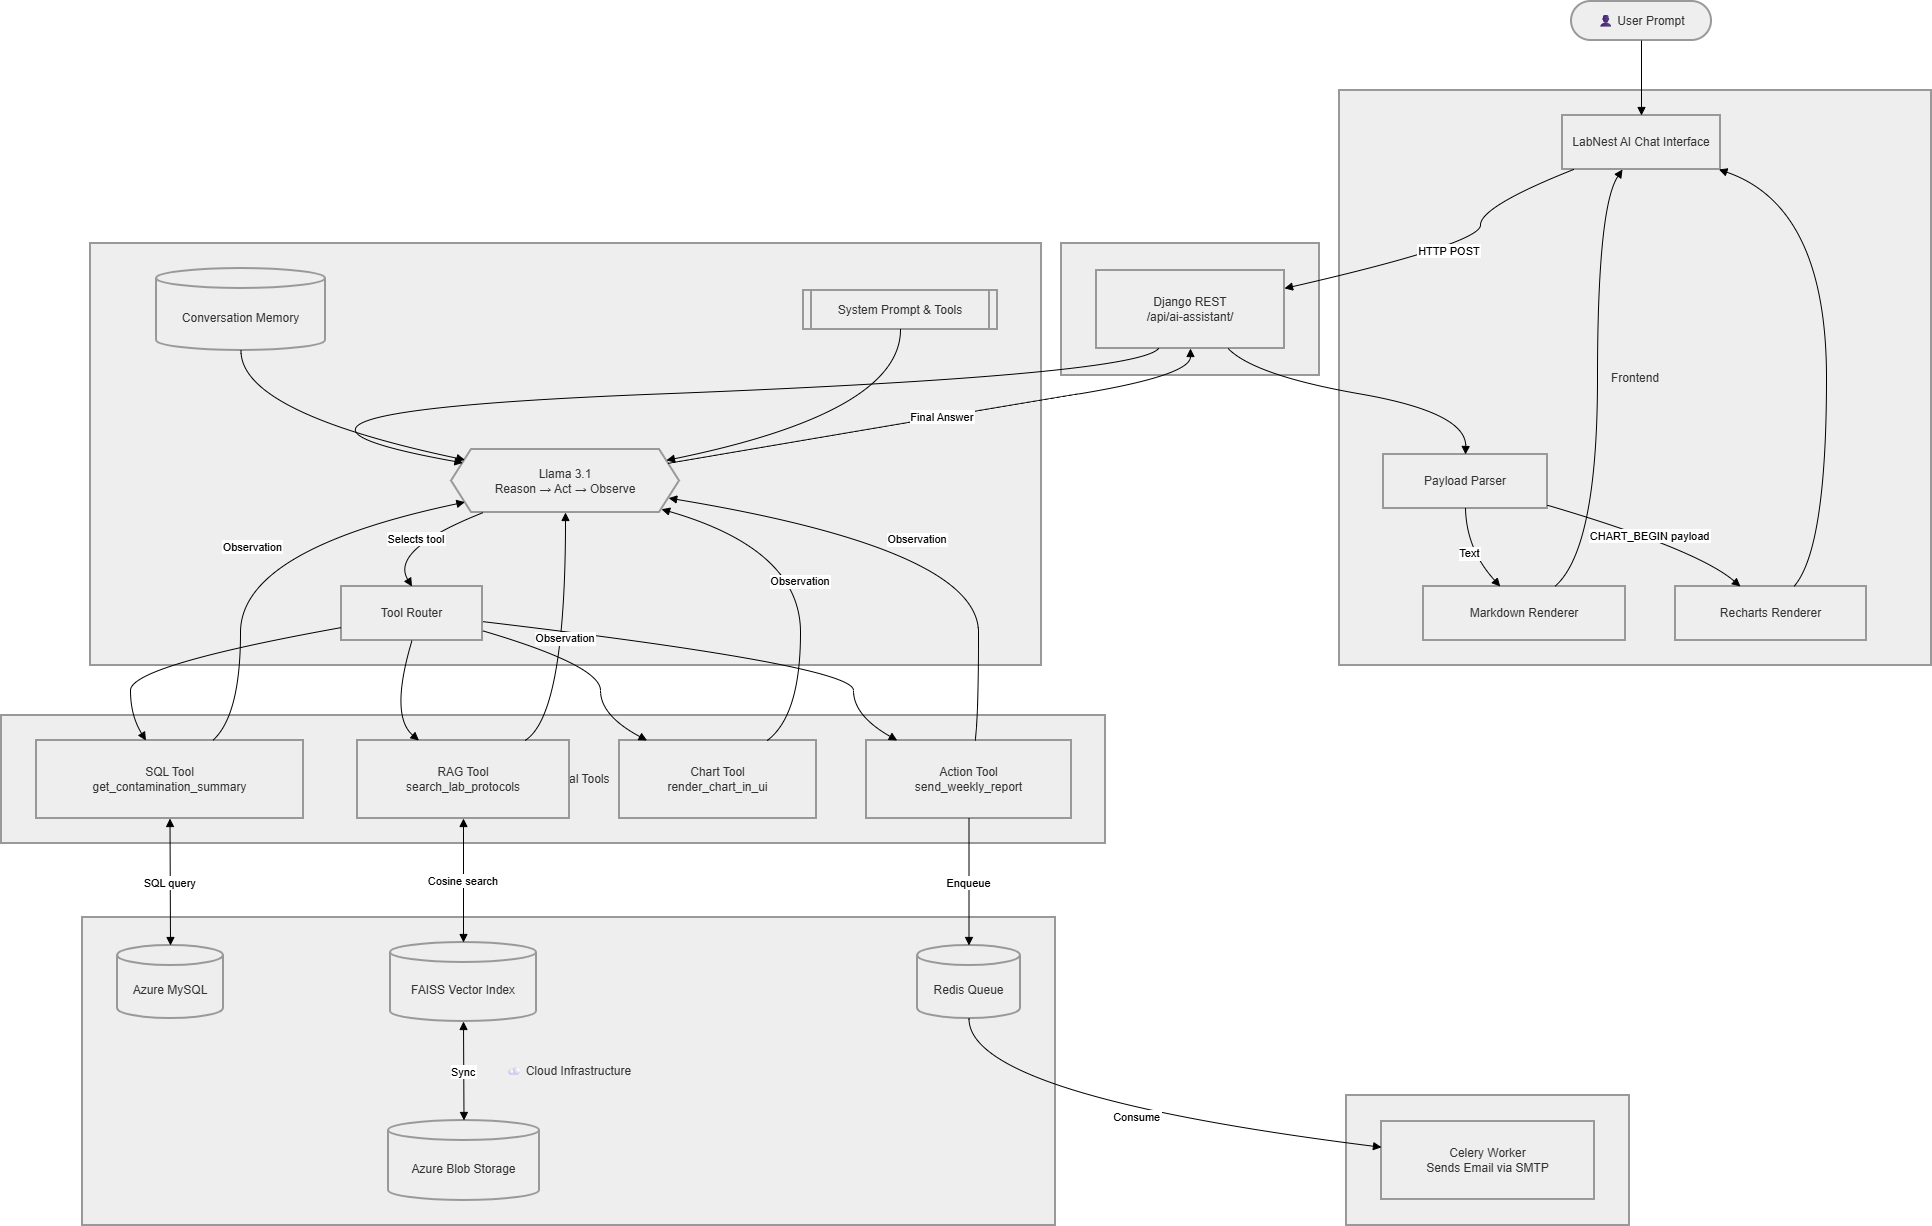

The diagram above was exported from draw.io. Its source (the exported page's mxGraphModel, read from the mxfile embedded in the PNG):
<mxGraphModel dx="1193" dy="790" grid="1" gridSize="10" guides="1" tooltips="1" connect="1" arrows="1" fold="1" page="1" pageScale="1" pageWidth="850" pageHeight="1100" background="#FFFFFF" math="0" shadow="0">
  <root>
    <mxCell id="0" />
    <mxCell id="1" parent="0" />
    <mxCell id="rYWCejPj6zcdEhYNJyOn-85" parent="1" style="whiteSpace=wrap;strokeWidth=2;fillColor=light-dark(#eeeeee,#1f2020);strokeColor=light-dark(#999999,#cccccc);fontColor=light-dark(#333333,#cccccc);" value="⚡ Async Worker" vertex="1">
      <mxGeometry height="130" width="283" x="1365" y="1944" as="geometry" />
    </mxCell>
    <mxCell id="rYWCejPj6zcdEhYNJyOn-86" parent="1" style="whiteSpace=wrap;strokeWidth=2;fillColor=light-dark(#eeeeee,#1f2020);strokeColor=light-dark(#999999,#cccccc);fontColor=light-dark(#333333,#cccccc);" value="☁ Cloud Infrastructure" vertex="1">
      <mxGeometry height="308" width="973" x="101" y="1766" as="geometry" />
    </mxCell>
    <mxCell id="rYWCejPj6zcdEhYNJyOn-87" parent="1" style="whiteSpace=wrap;strokeWidth=2;fillColor=light-dark(#eeeeee,#1f2020);strokeColor=light-dark(#999999,#cccccc);fontColor=light-dark(#333333,#cccccc);" value="🛠 Multi-Modal Tools" vertex="1">
      <mxGeometry height="128" width="1104" x="20" y="1564" as="geometry" />
    </mxCell>
    <mxCell id="rYWCejPj6zcdEhYNJyOn-88" parent="1" style="whiteSpace=wrap;strokeWidth=2;fillColor=light-dark(#eeeeee,#1f2020);strokeColor=light-dark(#999999,#cccccc);fontColor=light-dark(#333333,#cccccc);" value="⚙ LangChain ReAct Loop" vertex="1">
      <mxGeometry height="422" width="951" x="109" y="1092" as="geometry" />
    </mxCell>
    <mxCell id="rYWCejPj6zcdEhYNJyOn-89" parent="1" style="whiteSpace=wrap;strokeWidth=2;fillColor=light-dark(#eeeeee,#1f2020);strokeColor=light-dark(#999999,#cccccc);fontColor=light-dark(#333333,#cccccc);" value="Backend" vertex="1">
      <mxGeometry height="132" width="258" x="1080" y="1092" as="geometry" />
    </mxCell>
    <mxCell id="rYWCejPj6zcdEhYNJyOn-90" parent="1" style="whiteSpace=wrap;strokeWidth=2;fillColor=light-dark(#eeeeee,#1f2020);strokeColor=light-dark(#999999,#cccccc);fontColor=light-dark(#333333,#cccccc);" value="Frontend" vertex="1">
      <mxGeometry height="575" width="592" x="1358" y="939" as="geometry" />
    </mxCell>
    <mxCell id="rYWCejPj6zcdEhYNJyOn-91" parent="1" style="rounded=1;whiteSpace=wrap;arcSize=50;strokeWidth=2;fillColor=light-dark(#eeeeee,#1f2020);strokeColor=light-dark(#999999,#cccccc);fontColor=light-dark(#333333,#cccccc);" value="👤 User Prompt" vertex="1">
      <mxGeometry height="39" width="140" x="1590" y="850" as="geometry" />
    </mxCell>
    <mxCell id="rYWCejPj6zcdEhYNJyOn-92" parent="1" style="whiteSpace=wrap;strokeWidth=2;fillColor=light-dark(#eeeeee,#1f2020);strokeColor=light-dark(#999999,#cccccc);fontColor=light-dark(#333333,#cccccc);" value="LabNest AI Chat Interface" vertex="1">
      <mxGeometry height="54" width="158" x="1581" y="964" as="geometry" />
    </mxCell>
    <mxCell id="rYWCejPj6zcdEhYNJyOn-93" parent="1" style="whiteSpace=wrap;strokeWidth=2;fillColor=light-dark(#eeeeee,#1f2020);strokeColor=light-dark(#999999,#cccccc);fontColor=light-dark(#333333,#cccccc);" value="Payload Parser" vertex="1">
      <mxGeometry height="54" width="164" x="1402" y="1303" as="geometry" />
    </mxCell>
    <mxCell id="rYWCejPj6zcdEhYNJyOn-94" parent="1" style="whiteSpace=wrap;strokeWidth=2;fillColor=light-dark(#eeeeee,#1f2020);strokeColor=light-dark(#999999,#cccccc);fontColor=light-dark(#333333,#cccccc);" value="Markdown Renderer" vertex="1">
      <mxGeometry height="54" width="202" x="1442" y="1435" as="geometry" />
    </mxCell>
    <mxCell id="rYWCejPj6zcdEhYNJyOn-95" parent="1" style="whiteSpace=wrap;strokeWidth=2;fillColor=light-dark(#eeeeee,#1f2020);strokeColor=light-dark(#999999,#cccccc);fontColor=light-dark(#333333,#cccccc);" value="Recharts Renderer" vertex="1">
      <mxGeometry height="54" width="191" x="1694" y="1435" as="geometry" />
    </mxCell>
    <mxCell id="rYWCejPj6zcdEhYNJyOn-96" parent="1" style="whiteSpace=wrap;strokeWidth=2;fillColor=light-dark(#eeeeee,#1f2020);strokeColor=light-dark(#999999,#cccccc);fontColor=light-dark(#333333,#cccccc);" value="Django REST&#10;/api/ai-assistant/" vertex="1">
      <mxGeometry height="78" width="188" x="1115" y="1119" as="geometry" />
    </mxCell>
    <mxCell id="rYWCejPj6zcdEhYNJyOn-97" parent="1" style="shape=cylinder3;boundedLbl=1;backgroundOutline=1;size=10;strokeWidth=2;whiteSpace=wrap;fillColor=light-dark(#eeeeee,#1f2020);strokeColor=light-dark(#999999,#cccccc);fontColor=light-dark(#333333,#cccccc);" value="Conversation Memory" vertex="1">
      <mxGeometry height="82" width="169" x="175" y="1117" as="geometry" />
    </mxCell>
    <mxCell id="rYWCejPj6zcdEhYNJyOn-98" parent="1" style="strokeWidth=2;shape=process;whiteSpace=wrap;size=0.04;fillColor=light-dark(#eeeeee,#1f2020);strokeColor=light-dark(#999999,#cccccc);fontColor=light-dark(#333333,#cccccc);" value="System Prompt &amp; Tools" vertex="1">
      <mxGeometry height="39" width="194" x="822" y="1139" as="geometry" />
    </mxCell>
    <mxCell id="rYWCejPj6zcdEhYNJyOn-99" parent="1" style="shape=hexagon;perimeter=hexagonPerimeter2;fixedSize=1;strokeWidth=2;whiteSpace=wrap;fillColor=light-dark(#eeeeee,#1f2020);strokeColor=light-dark(#999999,#cccccc);fontColor=light-dark(#333333,#cccccc);" value="Llama 3.1&#10;Reason → Act → Observe" vertex="1">
      <mxGeometry height="63" width="228" x="470" y="1298" as="geometry" />
    </mxCell>
    <mxCell id="rYWCejPj6zcdEhYNJyOn-100" parent="1" style="whiteSpace=wrap;strokeWidth=2;fillColor=light-dark(#eeeeee,#1f2020);strokeColor=light-dark(#999999,#cccccc);fontColor=light-dark(#333333,#cccccc);" value="Tool Router" vertex="1">
      <mxGeometry height="54" width="141" x="360" y="1435" as="geometry" />
    </mxCell>
    <mxCell id="rYWCejPj6zcdEhYNJyOn-101" parent="1" style="whiteSpace=wrap;strokeWidth=2;fillColor=light-dark(#eeeeee,#1f2020);strokeColor=light-dark(#999999,#cccccc);fontColor=light-dark(#333333,#cccccc);" value="SQL Tool&#10;get_contamination_summary" vertex="1">
      <mxGeometry height="78" width="267" x="55" y="1589" as="geometry" />
    </mxCell>
    <mxCell id="rYWCejPj6zcdEhYNJyOn-102" parent="1" style="whiteSpace=wrap;strokeWidth=2;fillColor=light-dark(#eeeeee,#1f2020);strokeColor=light-dark(#999999,#cccccc);fontColor=light-dark(#333333,#cccccc);" value="RAG Tool&#10;search_lab_protocols" vertex="1">
      <mxGeometry height="78" width="212" x="376" y="1589" as="geometry" />
    </mxCell>
    <mxCell id="rYWCejPj6zcdEhYNJyOn-103" parent="1" style="whiteSpace=wrap;strokeWidth=2;fillColor=light-dark(#eeeeee,#1f2020);strokeColor=light-dark(#999999,#cccccc);fontColor=light-dark(#333333,#cccccc);" value="Chart Tool&#10;render_chart_in_ui" vertex="1">
      <mxGeometry height="78" width="197" x="638" y="1589" as="geometry" />
    </mxCell>
    <mxCell id="rYWCejPj6zcdEhYNJyOn-104" parent="1" style="whiteSpace=wrap;strokeWidth=2;fillColor=light-dark(#eeeeee,#1f2020);strokeColor=light-dark(#999999,#cccccc);fontColor=light-dark(#333333,#cccccc);" value="Action Tool&#10;send_weekly_report" vertex="1">
      <mxGeometry height="78" width="205" x="885" y="1589" as="geometry" />
    </mxCell>
    <mxCell id="rYWCejPj6zcdEhYNJyOn-105" parent="1" style="shape=cylinder3;boundedLbl=1;backgroundOutline=1;size=10;strokeWidth=2;whiteSpace=wrap;fillColor=light-dark(#eeeeee,#1f2020);strokeColor=light-dark(#999999,#cccccc);fontColor=light-dark(#333333,#cccccc);" value="Azure MySQL" vertex="1">
      <mxGeometry height="73" width="106" x="136" y="1794" as="geometry" />
    </mxCell>
    <mxCell id="rYWCejPj6zcdEhYNJyOn-106" parent="1" style="shape=cylinder3;boundedLbl=1;backgroundOutline=1;size=10;strokeWidth=2;whiteSpace=wrap;fillColor=light-dark(#eeeeee,#1f2020);strokeColor=light-dark(#999999,#cccccc);fontColor=light-dark(#333333,#cccccc);" value="FAISS Vector Index" vertex="1">
      <mxGeometry height="79" width="146" x="409" y="1791" as="geometry" />
    </mxCell>
    <mxCell id="rYWCejPj6zcdEhYNJyOn-107" parent="1" style="shape=cylinder3;boundedLbl=1;backgroundOutline=1;size=10;strokeWidth=2;whiteSpace=wrap;fillColor=light-dark(#eeeeee,#1f2020);strokeColor=light-dark(#999999,#cccccc);fontColor=light-dark(#333333,#cccccc);" value="Azure Blob Storage" vertex="1">
      <mxGeometry height="80" width="151" x="407" y="1969" as="geometry" />
    </mxCell>
    <mxCell id="rYWCejPj6zcdEhYNJyOn-108" parent="1" style="shape=cylinder3;boundedLbl=1;backgroundOutline=1;size=10;strokeWidth=2;whiteSpace=wrap;fillColor=light-dark(#eeeeee,#1f2020);strokeColor=light-dark(#999999,#cccccc);fontColor=light-dark(#333333,#cccccc);" value="Redis Queue" vertex="1">
      <mxGeometry height="73" width="103" x="936" y="1794" as="geometry" />
    </mxCell>
    <mxCell id="rYWCejPj6zcdEhYNJyOn-109" parent="1" style="whiteSpace=wrap;strokeWidth=2;fillColor=light-dark(#eeeeee,#1f2020);strokeColor=light-dark(#999999,#cccccc);fontColor=light-dark(#333333,#cccccc);" value="Celery Worker&#10;Sends Email via SMTP" vertex="1">
      <mxGeometry height="78" width="213" x="1400" y="1970" as="geometry" />
    </mxCell>
    <mxCell id="rYWCejPj6zcdEhYNJyOn-110" edge="1" parent="1" source="rYWCejPj6zcdEhYNJyOn-91" style="curved=1;startArrow=none;endArrow=block;exitX=0.5;exitY=1;entryX=0.5;entryY=0;rounded=0;" target="rYWCejPj6zcdEhYNJyOn-92" value="">
      <mxGeometry relative="1" as="geometry">
        <Array as="points" />
      </mxGeometry>
    </mxCell>
    <mxCell id="rYWCejPj6zcdEhYNJyOn-111" edge="1" parent="1" source="rYWCejPj6zcdEhYNJyOn-92" style="curved=1;startArrow=none;endArrow=block;exitX=0.07;exitY=1;entryX=1;entryY=0.23;rounded=0;" target="rYWCejPj6zcdEhYNJyOn-96" value="HTTP POST">
      <mxGeometry relative="1" as="geometry">
        <Array as="points">
          <mxPoint x="1499" y="1055" />
          <mxPoint x="1499" y="1092" />
        </Array>
      </mxGeometry>
    </mxCell>
    <mxCell id="rYWCejPj6zcdEhYNJyOn-112" edge="1" parent="1" source="rYWCejPj6zcdEhYNJyOn-96" style="curved=1;startArrow=none;endArrow=block;exitX=0.33;exitY=1;entryX=0;entryY=0.18;rounded=0;" target="rYWCejPj6zcdEhYNJyOn-99" value="">
      <mxGeometry relative="1" as="geometry">
        <Array as="points">
          <mxPoint x="1154" y="1224" />
          <mxPoint x="200" y="1261" />
        </Array>
      </mxGeometry>
    </mxCell>
    <mxCell id="rYWCejPj6zcdEhYNJyOn-113" edge="1" parent="1" source="rYWCejPj6zcdEhYNJyOn-97" style="curved=1;startArrow=none;endArrow=block;exitX=0.5;exitY=1;entryX=0;entryY=0.12;rounded=0;" target="rYWCejPj6zcdEhYNJyOn-99" value="">
      <mxGeometry relative="1" as="geometry">
        <Array as="points">
          <mxPoint x="259" y="1261" />
        </Array>
      </mxGeometry>
    </mxCell>
    <mxCell id="rYWCejPj6zcdEhYNJyOn-114" edge="1" parent="1" source="rYWCejPj6zcdEhYNJyOn-98" style="curved=1;startArrow=none;endArrow=block;exitX=0.5;exitY=0.99;entryX=1;entryY=0.13;rounded=0;" target="rYWCejPj6zcdEhYNJyOn-99" value="">
      <mxGeometry relative="1" as="geometry">
        <Array as="points">
          <mxPoint x="919" y="1261" />
        </Array>
      </mxGeometry>
    </mxCell>
    <mxCell id="rYWCejPj6zcdEhYNJyOn-115" edge="1" parent="1" source="rYWCejPj6zcdEhYNJyOn-99" style="curved=1;startArrow=none;endArrow=block;exitX=0.14;exitY=1;entryX=0.5;entryY=0;rounded=0;" target="rYWCejPj6zcdEhYNJyOn-100" value="Selects tool">
      <mxGeometry relative="1" as="geometry">
        <Array as="points">
          <mxPoint x="408" y="1398" />
        </Array>
      </mxGeometry>
    </mxCell>
    <mxCell id="rYWCejPj6zcdEhYNJyOn-116" edge="1" parent="1" source="rYWCejPj6zcdEhYNJyOn-100" style="curved=1;startArrow=none;endArrow=block;exitX=0;exitY=0.76;entryX=0.41;entryY=0;rounded=0;" target="rYWCejPj6zcdEhYNJyOn-101" value="">
      <mxGeometry relative="1" as="geometry">
        <Array as="points">
          <mxPoint x="149" y="1514" />
          <mxPoint x="149" y="1564" />
        </Array>
      </mxGeometry>
    </mxCell>
    <mxCell id="rYWCejPj6zcdEhYNJyOn-117" edge="1" parent="1" source="rYWCejPj6zcdEhYNJyOn-100" style="curved=1;startArrow=none;endArrow=block;exitX=0.5;exitY=1;entryX=0.29;entryY=0;rounded=0;" target="rYWCejPj6zcdEhYNJyOn-102" value="">
      <mxGeometry relative="1" as="geometry">
        <Array as="points">
          <mxPoint x="408" y="1564" />
        </Array>
      </mxGeometry>
    </mxCell>
    <mxCell id="rYWCejPj6zcdEhYNJyOn-118" edge="1" parent="1" source="rYWCejPj6zcdEhYNJyOn-100" style="curved=1;startArrow=none;endArrow=block;exitX=1;exitY=0.82;entryX=0.14;entryY=0;rounded=0;" target="rYWCejPj6zcdEhYNJyOn-103" value="">
      <mxGeometry relative="1" as="geometry">
        <Array as="points">
          <mxPoint x="619" y="1514" />
          <mxPoint x="619" y="1564" />
        </Array>
      </mxGeometry>
    </mxCell>
    <mxCell id="rYWCejPj6zcdEhYNJyOn-119" edge="1" parent="1" source="rYWCejPj6zcdEhYNJyOn-100" style="curved=1;startArrow=none;endArrow=block;exitX=1;exitY=0.65;entryX=0.15;entryY=0;rounded=0;" target="rYWCejPj6zcdEhYNJyOn-104" value="">
      <mxGeometry relative="1" as="geometry">
        <Array as="points">
          <mxPoint x="872" y="1514" />
          <mxPoint x="872" y="1564" />
        </Array>
      </mxGeometry>
    </mxCell>
    <mxCell id="rYWCejPj6zcdEhYNJyOn-120" edge="1" parent="1" source="rYWCejPj6zcdEhYNJyOn-101" style="curved=1;startArrow=none;endArrow=block;exitX=0.66;exitY=0;entryX=0;entryY=0.88;rounded=0;" target="rYWCejPj6zcdEhYNJyOn-99" value="Observation">
      <mxGeometry relative="1" as="geometry">
        <Array as="points">
          <mxPoint x="259" y="1564" />
          <mxPoint x="259" y="1398" />
        </Array>
      </mxGeometry>
    </mxCell>
    <mxCell id="rYWCejPj6zcdEhYNJyOn-121" edge="1" parent="1" source="rYWCejPj6zcdEhYNJyOn-102" style="curved=1;startArrow=none;endArrow=block;exitX=0.79;exitY=0;entryX=0.5;entryY=1;rounded=0;" target="rYWCejPj6zcdEhYNJyOn-99" value="Observation">
      <mxGeometry relative="1" as="geometry">
        <Array as="points">
          <mxPoint x="584" y="1564" />
        </Array>
      </mxGeometry>
    </mxCell>
    <mxCell id="rYWCejPj6zcdEhYNJyOn-122" edge="1" parent="1" source="rYWCejPj6zcdEhYNJyOn-103" style="curved=1;startArrow=none;endArrow=block;exitX=0.75;exitY=0;entryX=0.97;entryY=1;rounded=0;" target="rYWCejPj6zcdEhYNJyOn-99" value="Observation">
      <mxGeometry relative="1" as="geometry">
        <Array as="points">
          <mxPoint x="819" y="1564" />
          <mxPoint x="819" y="1398" />
        </Array>
      </mxGeometry>
    </mxCell>
    <mxCell id="rYWCejPj6zcdEhYNJyOn-123" edge="1" parent="1" source="rYWCejPj6zcdEhYNJyOn-104" style="curved=1;startArrow=none;endArrow=block;exitX=0.53;exitY=0;entryX=1;entryY=0.8;rounded=0;" target="rYWCejPj6zcdEhYNJyOn-99" value="Observation">
      <mxGeometry relative="1" as="geometry">
        <Array as="points">
          <mxPoint x="997" y="1564" />
          <mxPoint x="997" y="1398" />
        </Array>
      </mxGeometry>
    </mxCell>
    <mxCell id="rYWCejPj6zcdEhYNJyOn-124" edge="1" parent="1" source="rYWCejPj6zcdEhYNJyOn-101" style="curved=1;startArrow=block;endArrow=block;exitX=0.5;exitY=1;entryX=0.5;entryY=0;rounded=0;" target="rYWCejPj6zcdEhYNJyOn-105" value="SQL query">
      <mxGeometry relative="1" as="geometry">
        <Array as="points" />
      </mxGeometry>
    </mxCell>
    <mxCell id="rYWCejPj6zcdEhYNJyOn-125" edge="1" parent="1" source="rYWCejPj6zcdEhYNJyOn-102" style="curved=1;startArrow=block;endArrow=block;exitX=0.5;exitY=1;entryX=0.5;entryY=0;rounded=0;" target="rYWCejPj6zcdEhYNJyOn-106" value="Cosine search">
      <mxGeometry relative="1" as="geometry">
        <Array as="points" />
      </mxGeometry>
    </mxCell>
    <mxCell id="rYWCejPj6zcdEhYNJyOn-126" edge="1" parent="1" source="rYWCejPj6zcdEhYNJyOn-106" style="curved=1;startArrow=block;endArrow=block;exitX=0.5;exitY=1.01;entryX=0.5;entryY=0.01;rounded=0;" target="rYWCejPj6zcdEhYNJyOn-107" value="Sync">
      <mxGeometry relative="1" as="geometry">
        <Array as="points" />
      </mxGeometry>
    </mxCell>
    <mxCell id="rYWCejPj6zcdEhYNJyOn-127" edge="1" parent="1" source="rYWCejPj6zcdEhYNJyOn-104" style="curved=1;startArrow=none;endArrow=block;exitX=0.5;exitY=1;entryX=0.5;entryY=0;rounded=0;" target="rYWCejPj6zcdEhYNJyOn-108" value="Enqueue">
      <mxGeometry relative="1" as="geometry">
        <Array as="points" />
      </mxGeometry>
    </mxCell>
    <mxCell id="rYWCejPj6zcdEhYNJyOn-128" edge="1" parent="1" source="rYWCejPj6zcdEhYNJyOn-108" style="curved=1;startArrow=none;endArrow=block;exitX=0.5;exitY=1;entryX=0;entryY=0.33;rounded=0;" target="rYWCejPj6zcdEhYNJyOn-109" value="Consume">
      <mxGeometry relative="1" as="geometry">
        <Array as="points">
          <mxPoint x="987" y="1944" />
        </Array>
      </mxGeometry>
    </mxCell>
    <mxCell id="rYWCejPj6zcdEhYNJyOn-129" edge="1" parent="1" source="rYWCejPj6zcdEhYNJyOn-99" style="curved=1;startArrow=none;endArrow=block;exitX=1;exitY=0.19;entryX=0.5;entryY=1;rounded=0;" target="rYWCejPj6zcdEhYNJyOn-96" value="Final Answer">
      <mxGeometry relative="1" as="geometry">
        <Array as="points">
          <mxPoint x="985" y="1261" />
          <mxPoint x="1209" y="1224" />
        </Array>
      </mxGeometry>
    </mxCell>
    <mxCell id="rYWCejPj6zcdEhYNJyOn-130" edge="1" parent="1" source="rYWCejPj6zcdEhYNJyOn-96" style="curved=1;startArrow=none;endArrow=block;exitX=0.7;exitY=1;entryX=0.5;entryY=-0.01;rounded=0;" target="rYWCejPj6zcdEhYNJyOn-93" value="">
      <mxGeometry relative="1" as="geometry">
        <Array as="points">
          <mxPoint x="1273" y="1224" />
          <mxPoint x="1485" y="1261" />
        </Array>
      </mxGeometry>
    </mxCell>
    <mxCell id="rYWCejPj6zcdEhYNJyOn-131" edge="1" parent="1" source="rYWCejPj6zcdEhYNJyOn-93" style="curved=1;startArrow=none;endArrow=block;exitX=0.5;exitY=0.99;entryX=0.38;entryY=0;rounded=0;" target="rYWCejPj6zcdEhYNJyOn-94" value="Text">
      <mxGeometry relative="1" as="geometry">
        <Array as="points">
          <mxPoint x="1485" y="1398" />
        </Array>
      </mxGeometry>
    </mxCell>
    <mxCell id="rYWCejPj6zcdEhYNJyOn-132" edge="1" parent="1" source="rYWCejPj6zcdEhYNJyOn-93" style="curved=1;startArrow=none;endArrow=block;exitX=1;exitY=0.94;entryX=0.34;entryY=0;rounded=0;" target="rYWCejPj6zcdEhYNJyOn-95" value="CHART_BEGIN payload">
      <mxGeometry relative="1" as="geometry">
        <Array as="points">
          <mxPoint x="1716" y="1398" />
        </Array>
      </mxGeometry>
    </mxCell>
    <mxCell id="rYWCejPj6zcdEhYNJyOn-133" edge="1" parent="1" source="rYWCejPj6zcdEhYNJyOn-94" style="curved=1;startArrow=none;endArrow=block;exitX=0.65;exitY=0;entryX=0.38;entryY=1;rounded=0;" target="rYWCejPj6zcdEhYNJyOn-92" value="">
      <mxGeometry relative="1" as="geometry">
        <Array as="points">
          <mxPoint x="1616" y="1398" />
          <mxPoint x="1616" y="1055" />
        </Array>
      </mxGeometry>
    </mxCell>
    <mxCell id="rYWCejPj6zcdEhYNJyOn-134" edge="1" parent="1" source="rYWCejPj6zcdEhYNJyOn-95" style="curved=1;startArrow=none;endArrow=block;exitX=0.62;exitY=0;entryX=0.99;entryY=1;rounded=0;" target="rYWCejPj6zcdEhYNJyOn-92" value="">
      <mxGeometry relative="1" as="geometry">
        <Array as="points">
          <mxPoint x="1845" y="1398" />
          <mxPoint x="1845" y="1055" />
        </Array>
      </mxGeometry>
    </mxCell>
  </root>
</mxGraphModel>